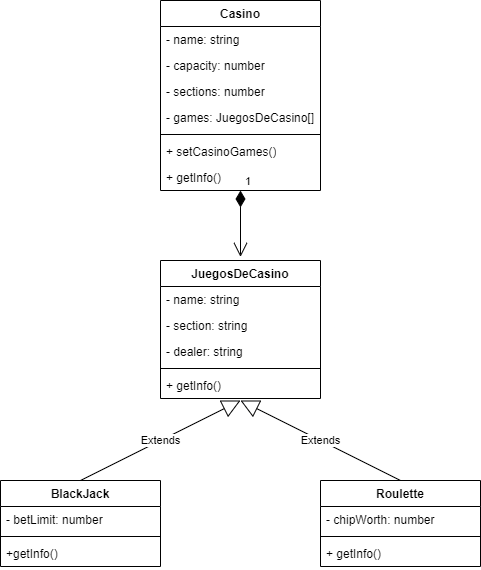

The diagram above was exported from draw.io. Its source (the exported page's mxGraphModel, read from the mxfile embedded in the PNG):
<mxGraphModel dx="1195" dy="640" grid="1" gridSize="10" guides="1" tooltips="1" connect="1" arrows="1" fold="1" page="1" pageScale="1" pageWidth="827" pageHeight="1169" math="0" shadow="0">
  <root>
    <mxCell id="WIyWlLk6GJQsqaUBKTNV-0" />
    <mxCell id="WIyWlLk6GJQsqaUBKTNV-1" parent="WIyWlLk6GJQsqaUBKTNV-0" />
    <mxCell id="po9lyJlble3WRQF_I8Zt-0" value="JuegosDeCasino" style="swimlane;fontStyle=1;align=center;verticalAlign=top;childLayout=stackLayout;horizontal=1;startSize=26;horizontalStack=0;resizeParent=1;resizeParentMax=0;resizeLast=0;collapsible=1;marginBottom=0;whiteSpace=wrap;html=1;" vertex="1" parent="WIyWlLk6GJQsqaUBKTNV-1">
      <mxGeometry x="320" y="340" width="160" height="138" as="geometry" />
    </mxCell>
    <mxCell id="po9lyJlble3WRQF_I8Zt-1" value="- name: string" style="text;strokeColor=none;fillColor=none;align=left;verticalAlign=top;spacingLeft=4;spacingRight=4;overflow=hidden;rotatable=0;points=[[0,0.5],[1,0.5]];portConstraint=eastwest;whiteSpace=wrap;html=1;" vertex="1" parent="po9lyJlble3WRQF_I8Zt-0">
      <mxGeometry y="26" width="160" height="26" as="geometry" />
    </mxCell>
    <mxCell id="po9lyJlble3WRQF_I8Zt-22" value="- section: string" style="text;strokeColor=none;fillColor=none;align=left;verticalAlign=top;spacingLeft=4;spacingRight=4;overflow=hidden;rotatable=0;points=[[0,0.5],[1,0.5]];portConstraint=eastwest;whiteSpace=wrap;html=1;" vertex="1" parent="po9lyJlble3WRQF_I8Zt-0">
      <mxGeometry y="52" width="160" height="26" as="geometry" />
    </mxCell>
    <mxCell id="po9lyJlble3WRQF_I8Zt-23" value="- dealer: string" style="text;strokeColor=none;fillColor=none;align=left;verticalAlign=top;spacingLeft=4;spacingRight=4;overflow=hidden;rotatable=0;points=[[0,0.5],[1,0.5]];portConstraint=eastwest;whiteSpace=wrap;html=1;" vertex="1" parent="po9lyJlble3WRQF_I8Zt-0">
      <mxGeometry y="78" width="160" height="26" as="geometry" />
    </mxCell>
    <mxCell id="po9lyJlble3WRQF_I8Zt-2" value="" style="line;strokeWidth=1;fillColor=none;align=left;verticalAlign=middle;spacingTop=-1;spacingLeft=3;spacingRight=3;rotatable=0;labelPosition=right;points=[];portConstraint=eastwest;strokeColor=inherit;" vertex="1" parent="po9lyJlble3WRQF_I8Zt-0">
      <mxGeometry y="104" width="160" height="8" as="geometry" />
    </mxCell>
    <mxCell id="po9lyJlble3WRQF_I8Zt-3" value="+ getInfo()" style="text;strokeColor=none;fillColor=none;align=left;verticalAlign=top;spacingLeft=4;spacingRight=4;overflow=hidden;rotatable=0;points=[[0,0.5],[1,0.5]];portConstraint=eastwest;whiteSpace=wrap;html=1;" vertex="1" parent="po9lyJlble3WRQF_I8Zt-0">
      <mxGeometry y="112" width="160" height="26" as="geometry" />
    </mxCell>
    <mxCell id="po9lyJlble3WRQF_I8Zt-4" value="Roulette" style="swimlane;fontStyle=1;align=center;verticalAlign=top;childLayout=stackLayout;horizontal=1;startSize=26;horizontalStack=0;resizeParent=1;resizeParentMax=0;resizeLast=0;collapsible=1;marginBottom=0;whiteSpace=wrap;html=1;" vertex="1" parent="WIyWlLk6GJQsqaUBKTNV-1">
      <mxGeometry x="480" y="560" width="160" height="86" as="geometry" />
    </mxCell>
    <mxCell id="po9lyJlble3WRQF_I8Zt-5" value="- chipWorth: number" style="text;strokeColor=none;fillColor=none;align=left;verticalAlign=top;spacingLeft=4;spacingRight=4;overflow=hidden;rotatable=0;points=[[0,0.5],[1,0.5]];portConstraint=eastwest;whiteSpace=wrap;html=1;" vertex="1" parent="po9lyJlble3WRQF_I8Zt-4">
      <mxGeometry y="26" width="160" height="26" as="geometry" />
    </mxCell>
    <mxCell id="po9lyJlble3WRQF_I8Zt-6" value="" style="line;strokeWidth=1;fillColor=none;align=left;verticalAlign=middle;spacingTop=-1;spacingLeft=3;spacingRight=3;rotatable=0;labelPosition=right;points=[];portConstraint=eastwest;strokeColor=inherit;" vertex="1" parent="po9lyJlble3WRQF_I8Zt-4">
      <mxGeometry y="52" width="160" height="8" as="geometry" />
    </mxCell>
    <mxCell id="po9lyJlble3WRQF_I8Zt-7" value="+ getInfo()" style="text;strokeColor=none;fillColor=none;align=left;verticalAlign=top;spacingLeft=4;spacingRight=4;overflow=hidden;rotatable=0;points=[[0,0.5],[1,0.5]];portConstraint=eastwest;whiteSpace=wrap;html=1;" vertex="1" parent="po9lyJlble3WRQF_I8Zt-4">
      <mxGeometry y="60" width="160" height="26" as="geometry" />
    </mxCell>
    <mxCell id="po9lyJlble3WRQF_I8Zt-8" value="BlackJack" style="swimlane;fontStyle=1;align=center;verticalAlign=top;childLayout=stackLayout;horizontal=1;startSize=26;horizontalStack=0;resizeParent=1;resizeParentMax=0;resizeLast=0;collapsible=1;marginBottom=0;whiteSpace=wrap;html=1;" vertex="1" parent="WIyWlLk6GJQsqaUBKTNV-1">
      <mxGeometry x="160" y="560" width="160" height="86" as="geometry" />
    </mxCell>
    <mxCell id="po9lyJlble3WRQF_I8Zt-24" value="Extends" style="endArrow=block;endSize=16;endFill=0;html=1;rounded=0;" edge="1" parent="po9lyJlble3WRQF_I8Zt-8">
      <mxGeometry width="160" relative="1" as="geometry">
        <mxPoint x="80" as="sourcePoint" />
        <mxPoint x="240" y="-80" as="targetPoint" />
      </mxGeometry>
    </mxCell>
    <mxCell id="po9lyJlble3WRQF_I8Zt-9" value="- betLimit: number" style="text;strokeColor=none;fillColor=none;align=left;verticalAlign=top;spacingLeft=4;spacingRight=4;overflow=hidden;rotatable=0;points=[[0,0.5],[1,0.5]];portConstraint=eastwest;whiteSpace=wrap;html=1;" vertex="1" parent="po9lyJlble3WRQF_I8Zt-8">
      <mxGeometry y="26" width="160" height="26" as="geometry" />
    </mxCell>
    <mxCell id="po9lyJlble3WRQF_I8Zt-10" value="" style="line;strokeWidth=1;fillColor=none;align=left;verticalAlign=middle;spacingTop=-1;spacingLeft=3;spacingRight=3;rotatable=0;labelPosition=right;points=[];portConstraint=eastwest;strokeColor=inherit;" vertex="1" parent="po9lyJlble3WRQF_I8Zt-8">
      <mxGeometry y="52" width="160" height="8" as="geometry" />
    </mxCell>
    <mxCell id="po9lyJlble3WRQF_I8Zt-11" value="+getInfo()" style="text;strokeColor=none;fillColor=none;align=left;verticalAlign=top;spacingLeft=4;spacingRight=4;overflow=hidden;rotatable=0;points=[[0,0.5],[1,0.5]];portConstraint=eastwest;whiteSpace=wrap;html=1;" vertex="1" parent="po9lyJlble3WRQF_I8Zt-8">
      <mxGeometry y="60" width="160" height="26" as="geometry" />
    </mxCell>
    <mxCell id="po9lyJlble3WRQF_I8Zt-12" value="Casino" style="swimlane;fontStyle=1;align=center;verticalAlign=top;childLayout=stackLayout;horizontal=1;startSize=26;horizontalStack=0;resizeParent=1;resizeParentMax=0;resizeLast=0;collapsible=1;marginBottom=0;whiteSpace=wrap;html=1;" vertex="1" parent="WIyWlLk6GJQsqaUBKTNV-1">
      <mxGeometry x="320" y="80" width="160" height="190" as="geometry" />
    </mxCell>
    <mxCell id="po9lyJlble3WRQF_I8Zt-13" value="- name: string" style="text;strokeColor=none;fillColor=none;align=left;verticalAlign=top;spacingLeft=4;spacingRight=4;overflow=hidden;rotatable=0;points=[[0,0.5],[1,0.5]];portConstraint=eastwest;whiteSpace=wrap;html=1;" vertex="1" parent="po9lyJlble3WRQF_I8Zt-12">
      <mxGeometry y="26" width="160" height="26" as="geometry" />
    </mxCell>
    <mxCell id="po9lyJlble3WRQF_I8Zt-17" value="- capacity: number" style="text;strokeColor=none;fillColor=none;align=left;verticalAlign=top;spacingLeft=4;spacingRight=4;overflow=hidden;rotatable=0;points=[[0,0.5],[1,0.5]];portConstraint=eastwest;whiteSpace=wrap;html=1;" vertex="1" parent="po9lyJlble3WRQF_I8Zt-12">
      <mxGeometry y="52" width="160" height="26" as="geometry" />
    </mxCell>
    <mxCell id="po9lyJlble3WRQF_I8Zt-18" value="- sections: number" style="text;strokeColor=none;fillColor=none;align=left;verticalAlign=top;spacingLeft=4;spacingRight=4;overflow=hidden;rotatable=0;points=[[0,0.5],[1,0.5]];portConstraint=eastwest;whiteSpace=wrap;html=1;" vertex="1" parent="po9lyJlble3WRQF_I8Zt-12">
      <mxGeometry y="78" width="160" height="26" as="geometry" />
    </mxCell>
    <mxCell id="po9lyJlble3WRQF_I8Zt-16" value="- games: JuegosDeCasino[]" style="text;strokeColor=none;fillColor=none;align=left;verticalAlign=top;spacingLeft=4;spacingRight=4;overflow=hidden;rotatable=0;points=[[0,0.5],[1,0.5]];portConstraint=eastwest;whiteSpace=wrap;html=1;" vertex="1" parent="po9lyJlble3WRQF_I8Zt-12">
      <mxGeometry y="104" width="160" height="26" as="geometry" />
    </mxCell>
    <mxCell id="po9lyJlble3WRQF_I8Zt-14" value="" style="line;strokeWidth=1;fillColor=none;align=left;verticalAlign=middle;spacingTop=-1;spacingLeft=3;spacingRight=3;rotatable=0;labelPosition=right;points=[];portConstraint=eastwest;strokeColor=inherit;" vertex="1" parent="po9lyJlble3WRQF_I8Zt-12">
      <mxGeometry y="130" width="160" height="8" as="geometry" />
    </mxCell>
    <mxCell id="po9lyJlble3WRQF_I8Zt-15" value="+ setCasinoGames()" style="text;strokeColor=none;fillColor=none;align=left;verticalAlign=top;spacingLeft=4;spacingRight=4;overflow=hidden;rotatable=0;points=[[0,0.5],[1,0.5]];portConstraint=eastwest;whiteSpace=wrap;html=1;" vertex="1" parent="po9lyJlble3WRQF_I8Zt-12">
      <mxGeometry y="138" width="160" height="26" as="geometry" />
    </mxCell>
    <mxCell id="po9lyJlble3WRQF_I8Zt-19" value="+ getInfo()" style="text;strokeColor=none;fillColor=none;align=left;verticalAlign=top;spacingLeft=4;spacingRight=4;overflow=hidden;rotatable=0;points=[[0,0.5],[1,0.5]];portConstraint=eastwest;whiteSpace=wrap;html=1;" vertex="1" parent="po9lyJlble3WRQF_I8Zt-12">
      <mxGeometry y="164" width="160" height="26" as="geometry" />
    </mxCell>
    <mxCell id="po9lyJlble3WRQF_I8Zt-21" value="1" style="endArrow=open;html=1;endSize=12;startArrow=diamondThin;startSize=14;startFill=1;edgeStyle=orthogonalEdgeStyle;align=left;verticalAlign=bottom;rounded=0;entryX=0.5;entryY=-0.026;entryDx=0;entryDy=0;entryPerimeter=0;exitX=0.5;exitY=1;exitDx=0;exitDy=0;exitPerimeter=0;" edge="1" parent="WIyWlLk6GJQsqaUBKTNV-1" source="po9lyJlble3WRQF_I8Zt-19" target="po9lyJlble3WRQF_I8Zt-0">
      <mxGeometry x="-1" y="3" relative="1" as="geometry">
        <mxPoint x="400" y="280" as="sourcePoint" />
        <mxPoint x="550" y="280" as="targetPoint" />
      </mxGeometry>
    </mxCell>
    <mxCell id="po9lyJlble3WRQF_I8Zt-25" value="Extends" style="endArrow=block;endSize=16;endFill=0;html=1;rounded=0;exitX=0.5;exitY=0;exitDx=0;exitDy=0;" edge="1" parent="WIyWlLk6GJQsqaUBKTNV-1" source="po9lyJlble3WRQF_I8Zt-4">
      <mxGeometry width="160" relative="1" as="geometry">
        <mxPoint x="330" y="550" as="sourcePoint" />
        <mxPoint x="400" y="480" as="targetPoint" />
      </mxGeometry>
    </mxCell>
  </root>
</mxGraphModel>